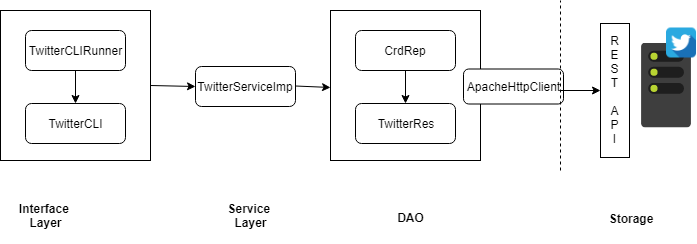

The diagram above was exported from draw.io. Its source (the exported page's mxGraphModel, read from the mxfile embedded in the PNG):
<mxGraphModel dx="1148" dy="533" grid="1" gridSize="10" guides="1" tooltips="1" connect="1" arrows="1" fold="1" page="1" pageScale="1" pageWidth="850" pageHeight="1100" math="0" shadow="0">
  <root>
    <mxCell id="0" />
    <mxCell id="1" parent="0" />
    <mxCell id="DnyTgh0d4S3vJhodM9Ud-1" value="" style="whiteSpace=wrap;html=1;aspect=fixed;" vertex="1" parent="1">
      <mxGeometry x="80" y="170" width="150" height="150" as="geometry" />
    </mxCell>
    <mxCell id="DnyTgh0d4S3vJhodM9Ud-2" value="" style="whiteSpace=wrap;html=1;aspect=fixed;" vertex="1" parent="1">
      <mxGeometry x="410" y="170" width="150" height="150" as="geometry" />
    </mxCell>
    <mxCell id="DnyTgh0d4S3vJhodM9Ud-3" value="TwitterCLIRunner" style="rounded=1;whiteSpace=wrap;html=1;" vertex="1" parent="1">
      <mxGeometry x="105" y="190" width="100" height="40" as="geometry" />
    </mxCell>
    <mxCell id="DnyTgh0d4S3vJhodM9Ud-4" value="TwitterCLI" style="rounded=1;whiteSpace=wrap;html=1;" vertex="1" parent="1">
      <mxGeometry x="105" y="263" width="100" height="40" as="geometry" />
    </mxCell>
    <mxCell id="DnyTgh0d4S3vJhodM9Ud-5" value="CrdRep" style="rounded=1;whiteSpace=wrap;html=1;" vertex="1" parent="1">
      <mxGeometry x="435" y="190" width="100" height="40" as="geometry" />
    </mxCell>
    <mxCell id="DnyTgh0d4S3vJhodM9Ud-6" value="TwitterRes" style="rounded=1;whiteSpace=wrap;html=1;" vertex="1" parent="1">
      <mxGeometry x="435" y="263" width="100" height="40" as="geometry" />
    </mxCell>
    <mxCell id="DnyTgh0d4S3vJhodM9Ud-7" value="TwitterServiceImp" style="rounded=1;whiteSpace=wrap;html=1;" vertex="1" parent="1">
      <mxGeometry x="275" y="226" width="100" height="40" as="geometry" />
    </mxCell>
    <mxCell id="DnyTgh0d4S3vJhodM9Ud-8" value="ApacheHttpClient" style="rounded=1;whiteSpace=wrap;html=1;" vertex="1" parent="1">
      <mxGeometry x="543" y="228.5" width="100" height="35" as="geometry" />
    </mxCell>
    <mxCell id="DnyTgh0d4S3vJhodM9Ud-9" value="" style="endArrow=classic;html=1;exitX=0.5;exitY=1;exitDx=0;exitDy=0;entryX=0.5;entryY=0;entryDx=0;entryDy=0;" edge="1" parent="1" source="DnyTgh0d4S3vJhodM9Ud-3" target="DnyTgh0d4S3vJhodM9Ud-4">
      <mxGeometry width="50" height="50" relative="1" as="geometry">
        <mxPoint x="80" y="390" as="sourcePoint" />
        <mxPoint x="130" y="340" as="targetPoint" />
      </mxGeometry>
    </mxCell>
    <mxCell id="DnyTgh0d4S3vJhodM9Ud-10" value="" style="endArrow=classic;html=1;exitX=1;exitY=0.5;exitDx=0;exitDy=0;entryX=0;entryY=0.5;entryDx=0;entryDy=0;" edge="1" parent="1" source="DnyTgh0d4S3vJhodM9Ud-1" target="DnyTgh0d4S3vJhodM9Ud-7">
      <mxGeometry width="50" height="50" relative="1" as="geometry">
        <mxPoint x="205" y="240" as="sourcePoint" />
        <mxPoint x="205" y="273" as="targetPoint" />
      </mxGeometry>
    </mxCell>
    <mxCell id="DnyTgh0d4S3vJhodM9Ud-11" value="" style="endArrow=classic;html=1;exitX=1;exitY=0.5;exitDx=0;exitDy=0;" edge="1" parent="1">
      <mxGeometry width="50" height="50" relative="1" as="geometry">
        <mxPoint x="375" y="245.5" as="sourcePoint" />
        <mxPoint x="410" y="247" as="targetPoint" />
      </mxGeometry>
    </mxCell>
    <mxCell id="DnyTgh0d4S3vJhodM9Ud-13" value="" style="endArrow=classic;html=1;exitX=0.5;exitY=1;exitDx=0;exitDy=0;" edge="1" parent="1" source="DnyTgh0d4S3vJhodM9Ud-5" target="DnyTgh0d4S3vJhodM9Ud-6">
      <mxGeometry width="50" height="50" relative="1" as="geometry">
        <mxPoint x="250" y="265" as="sourcePoint" />
        <mxPoint x="295" y="266" as="targetPoint" />
      </mxGeometry>
    </mxCell>
    <mxCell id="DnyTgh0d4S3vJhodM9Ud-14" value="" style="endArrow=none;dashed=1;html=1;" edge="1" parent="1">
      <mxGeometry width="50" height="50" relative="1" as="geometry">
        <mxPoint x="640" y="330" as="sourcePoint" />
        <mxPoint x="640" y="160" as="targetPoint" />
      </mxGeometry>
    </mxCell>
    <mxCell id="DnyTgh0d4S3vJhodM9Ud-15" value="R&lt;br&gt;E&lt;br&gt;S&lt;br&gt;T&lt;br&gt;&lt;br&gt;A&lt;br&gt;P&lt;br&gt;I" style="rounded=0;whiteSpace=wrap;html=1;" vertex="1" parent="1">
      <mxGeometry x="680" y="183" width="29" height="134" as="geometry" />
    </mxCell>
    <mxCell id="DnyTgh0d4S3vJhodM9Ud-17" value="" style="aspect=fixed;html=1;perimeter=none;align=center;shadow=0;dashed=0;image;fontSize=12;image=img/lib/mscae/Server.svg;" vertex="1" parent="1">
      <mxGeometry x="721" y="202.5" width="50" height="85" as="geometry" />
    </mxCell>
    <mxCell id="DnyTgh0d4S3vJhodM9Ud-18" value="" style="shape=image;html=1;verticalAlign=top;verticalLabelPosition=bottom;labelBackgroundColor=#ffffff;imageAspect=0;aspect=fixed;image=https://cdn2.iconfinder.com/data/icons/micon-social-pack/512/twitter-128.png" vertex="1" parent="1">
      <mxGeometry x="746" y="187.5" width="30" height="30" as="geometry" />
    </mxCell>
    <mxCell id="DnyTgh0d4S3vJhodM9Ud-19" value="" style="endArrow=classic;html=1;entryX=0;entryY=0.5;entryDx=0;entryDy=0;" edge="1" parent="1" target="DnyTgh0d4S3vJhodM9Ud-15">
      <mxGeometry width="50" height="50" relative="1" as="geometry">
        <mxPoint x="640" y="250" as="sourcePoint" />
        <mxPoint x="540" y="350" as="targetPoint" />
      </mxGeometry>
    </mxCell>
    <mxCell id="DnyTgh0d4S3vJhodM9Ud-20" value="&lt;b&gt;Interface &lt;br&gt;Layer&lt;/b&gt;" style="text;html=1;strokeColor=none;fillColor=none;align=center;verticalAlign=middle;whiteSpace=wrap;rounded=0;" vertex="1" parent="1">
      <mxGeometry x="80" y="350" width="90" height="50" as="geometry" />
    </mxCell>
    <mxCell id="DnyTgh0d4S3vJhodM9Ud-21" value="&lt;b&gt;Service&amp;nbsp;&lt;br&gt;Layer&lt;/b&gt;" style="text;html=1;strokeColor=none;fillColor=none;align=center;verticalAlign=middle;whiteSpace=wrap;rounded=0;" vertex="1" parent="1">
      <mxGeometry x="285" y="350" width="90" height="50" as="geometry" />
    </mxCell>
    <mxCell id="DnyTgh0d4S3vJhodM9Ud-22" value="&lt;b&gt;DAO&lt;/b&gt;" style="text;html=1;strokeColor=none;fillColor=none;align=center;verticalAlign=middle;whiteSpace=wrap;rounded=0;" vertex="1" parent="1">
      <mxGeometry x="445" y="352" width="90" height="50" as="geometry" />
    </mxCell>
    <mxCell id="DnyTgh0d4S3vJhodM9Ud-23" value="&lt;b&gt;Storage&lt;/b&gt;" style="text;html=1;strokeColor=none;fillColor=none;align=center;verticalAlign=middle;whiteSpace=wrap;rounded=0;" vertex="1" parent="1">
      <mxGeometry x="665" y="353" width="90" height="50" as="geometry" />
    </mxCell>
  </root>
</mxGraphModel>